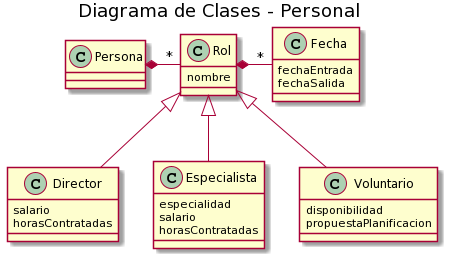

The diagram above was rendered by PlantUML. Its source (embedded in the PNG):
@startuml
title Diagrama de Clases - Personal


class Persona

class Rol{
    nombre
}

class Director{
    salario
    horasContratadas
}

class Especialista{
    especialidad
    salario  
    horasContratadas
}

class Voluntario{
    disponibilidad
    propuestaPlanificacion
}

class Fecha{
    fechaEntrada
    fechaSalida
}

Rol <|-down- Director
Rol <|-down- Especialista
Rol <|-down- Voluntario


Persona *-right-"*" Rol
Rol *-right-"*" Fecha
@enduml